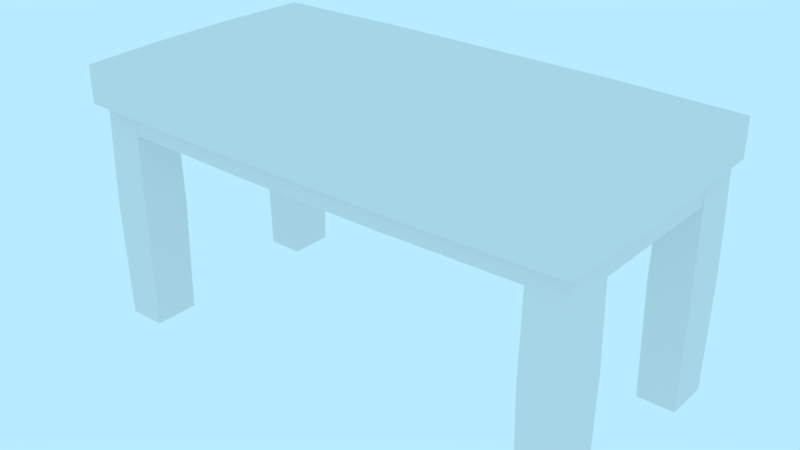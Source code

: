 # Source: prop-table.blend  (saved by Blender 2.79.0; exported with 4.5.12 LTS)
import bpy
from mathutils import Matrix  # noqa: F401  (used for matrix-valued properties, if any)

bpy.ops.wm.read_factory_settings(use_empty=True)
scene = bpy.context.scene
scene.name = 'Scene'

# ---- collections
col_collection_1 = bpy.data.collections.new('Collection 1'); scene.collection.children.link(col_collection_1)

# ---- world
world_world = bpy.data.worlds.new('World'); scene.world = world_world
world_world.color = (0.4794, 0.8327, 1.0)
world_world.use_sun_shadow = False
world_world.sun_shadow_jitter_overblur = 0.0
world_world.cycles.sampling_method = 'MANUAL'

# ---- meshes
me_prop_table = bpy.data.meshes.new('prop-table')
me_prop_table.from_pydata([(-1.0, 1.0, 0.5), (1.0, 1.0, 0.5), (-1.0, 1.0, -0.5), (1.0, 1.0, -0.5), (-1.0, 0.9066, 0.5), (1.0, 0.9066, 0.5), (-1.0, 0.9066, -0.5), (1.0, 0.9066, -0.5), (-1.0, 1.0, -0.1667), (-1.0, 1.0, 0.1667), (1.0, 1.0, 0.1667), (1.0, 1.0, -0.1667), (-1.0, 0.9066, -0.1667), (-1.0, 0.9066, 0.1667), (1.0, 0.9066, 0.1667), (1.0, 0.9066, -0.1667), (-0.5, 1.0, 0.5), (0.0, 1.0, 0.5), (0.5, 1.0, 0.5), (0.5, 1.0, -0.5), (0.0, 1.0, -0.5), (-0.5, 1.0, -0.5), (-0.5, 0.9066, 0.5), (0.0, 0.9066, 0.5), (0.5, 0.9066, 0.5), (0.5, 0.9066, -0.5), (0.0, 0.9066, -0.5), (-0.5, 0.9066, -0.5), (-0.5, 0.9066, 0.1667), (0.0, 0.9066, 0.1667), (0.5, 0.9066, 0.1667), (-0.5, 0.9066, -0.1667), (0.0, 0.9066, -0.1667), (0.5, 0.9066, -0.1667), (0.5, 1.0, 0.1667), (0.0, 1.0, 0.1667), (-0.5, 1.0, 0.1667), (0.5, 1.0, -0.1667), (0.0, 1.0, -0.1667), (-0.5, 1.0, -0.1667), (-0.8831, 0.9066, -0.3345), (0.8831, 0.9066, -0.3345), (-0.8831, 0.9066, -0.4592), (0.8831, 0.9066, -0.4592), (-0.8831, 0.8121, -0.3345), (0.8831, 0.8121, -0.3345), (-0.8831, 0.8121, -0.4592), (0.8831, 0.8121, -0.4592), (0.2944, 0.9066, -0.3345), (-0.2944, 0.9066, -0.3345), (-0.2944, 0.9066, -0.4592), (0.2944, 0.9066, -0.4592), (0.2944, 0.8121, -0.3345), (-0.2944, 0.8121, -0.3345), (-0.2944, 0.8121, -0.4592), (0.2944, 0.8121, -0.4592), (-0.8831, 0.9066, 0.4508), (0.8831, 0.9066, 0.4508), (-0.8831, 0.9066, 0.3262), (0.8831, 0.9066, 0.3262), (-0.8831, 0.8121, 0.4508), (0.8831, 0.8121, 0.4508), (-0.8831, 0.8121, 0.3262), (0.8831, 0.8121, 0.3262), (0.2944, 0.9066, 0.4508), (-0.2944, 0.9066, 0.4508), (-0.2944, 0.9066, 0.3262), (0.2944, 0.9066, 0.3262), (0.2944, 0.8121, 0.4508), (-0.2944, 0.8121, 0.4508), (-0.2944, 0.8121, 0.3262), (0.2944, 0.8121, 0.3262), (0.9776, 0.9066, -0.3345), (0.9776, 0.9066, -0.4592), (0.8831, 0.9066, -0.3345), (0.8831, 0.9066, -0.4592), (0.9776, -0.001288, -0.4592), (0.9776, -0.001288, -0.3345), (0.8831, -0.001288, -0.4592), (0.8831, -0.001288, -0.3345), (0.9776, 0.4526, -0.3345), (0.9776, 0.4526, -0.4592), (0.8831, 0.4526, -0.3345), (0.8831, 0.4526, -0.4592), (-0.8831, 0.9066, -0.3345), (-0.8831, 0.9066, -0.4592), (-0.9776, 0.9066, -0.3345), (-0.9776, 0.9066, -0.4592), (-0.8831, -0.001288, -0.4592), (-0.8831, -0.001288, -0.3345), (-0.9776, -0.001288, -0.4592), (-0.9776, -0.001288, -0.3345), (-0.8831, 0.4526, -0.3345), (-0.8831, 0.4526, -0.4592), (-0.9776, 0.4526, -0.3345), (-0.9776, 0.4526, -0.4592), (0.9776, 0.9066, 0.4508), (0.9776, 0.9066, 0.3262), (0.8831, 0.9066, 0.4508), (0.8831, 0.9066, 0.3262), (0.9776, -0.001288, 0.3262), (0.9776, -0.001288, 0.4508), (0.8831, -0.001288, 0.3262), (0.8831, -0.001288, 0.4508), (0.9776, 0.4526, 0.4508), (0.9776, 0.4526, 0.3262), (0.8831, 0.4526, 0.4508), (0.8831, 0.4526, 0.3262), (-0.8831, 0.9066, 0.4508), (-0.8831, 0.9066, 0.3262), (-0.9776, 0.9066, 0.4508), (-0.9776, 0.9066, 0.3262), (-0.8831, -0.001288, 0.3262), (-0.8831, -0.001288, 0.4508), (-0.9776, -0.001288, 0.3262), (-0.9776, -0.001288, 0.4508), (-0.8831, 0.4526, 0.4508), (-0.8831, 0.4526, 0.3262), (-0.9776, 0.4526, 0.4508), (-0.9776, 0.4526, 0.3262), (0.9776, 0.9066, -0.3345), (0.9776, 0.9066, 0.3262), (0.853, 0.9066, 0.3262), (0.853, 0.9066, -0.3345), (0.9776, 0.8121, -0.3345), (0.9776, 0.8121, 0.3262), (0.853, 0.8121, 0.3262), (0.853, 0.8121, -0.3345), (-0.853, 0.9066, -0.3345), (-0.853, 0.9066, 0.3262), (-0.9776, 0.9066, 0.3262), (-0.9776, 0.9066, -0.3345), (-0.853, 0.8121, -0.3345), (-0.853, 0.8121, 0.3262), (-0.9776, 0.8121, 0.3262), (-0.9776, 0.8121, -0.3345)], [], [(37, 11, 3, 19), (33, 25, 7, 15), (21, 27, 6, 2), (18, 24, 5, 1), (11, 15, 7, 3), (9, 13, 4, 0), (2, 6, 12, 8), (8, 12, 13, 9), (1, 5, 14, 10), (10, 14, 15, 11), (24, 30, 14, 5), (30, 33, 15, 14), (18, 1, 10, 34), (34, 10, 11, 37), (9, 36, 39, 8), (36, 35, 38, 39), (35, 34, 37, 38), (0, 16, 36, 9), (16, 17, 35, 36), (17, 18, 34, 35), (13, 12, 31, 28), (28, 31, 32, 29), (29, 32, 33, 30), (4, 13, 28, 22), (22, 28, 29, 23), (23, 29, 30, 24), (0, 4, 22, 16), (16, 22, 23, 17), (17, 23, 24, 18), (3, 7, 25, 19), (19, 25, 26, 20), (20, 26, 27, 21), (12, 6, 27, 31), (31, 27, 26, 32), (32, 26, 25, 33), (8, 39, 21, 2), (39, 38, 20, 21), (38, 37, 19, 20), (53, 44, 46, 54), (51, 43, 47, 55), (49, 40, 44, 53), (124, 125, 126, 127), (41, 48, 52, 45), (48, 49, 53, 52), (42, 50, 54, 46), (50, 51, 55, 54), (45, 52, 55, 47), (52, 53, 54, 55), (69, 60, 62, 70), (67, 59, 63, 71), (65, 56, 60, 69), (122, 123, 127, 126), (120, 121, 125, 124), (57, 64, 68, 61), (64, 65, 69, 68), (58, 66, 70, 62), (66, 67, 71, 70), (61, 68, 71, 63), (68, 69, 70, 71), (76, 77, 79, 78), (81, 80, 77, 76), (80, 82, 79, 77), (82, 83, 78, 79), (83, 81, 76, 78), (75, 73, 81, 83), (74, 75, 83, 82), (72, 74, 82, 80), (73, 72, 80, 81), (88, 89, 91, 90), (93, 92, 89, 88), (92, 94, 91, 89), (94, 95, 90, 91), (95, 93, 88, 90), (87, 85, 93, 95), (86, 87, 95, 94), (84, 86, 94, 92), (85, 84, 92, 93), (100, 101, 103, 102), (105, 104, 101, 100), (104, 106, 103, 101), (106, 107, 102, 103), (107, 105, 100, 102), (99, 97, 105, 107), (98, 99, 107, 106), (96, 98, 106, 104), (97, 96, 104, 105), (112, 113, 115, 114), (117, 116, 113, 112), (116, 118, 115, 113), (118, 119, 114, 115), (119, 117, 112, 114), (111, 109, 117, 119), (110, 111, 119, 118), (108, 110, 118, 116), (109, 108, 116, 117), (132, 133, 134, 135), (130, 131, 135, 134), (128, 129, 133, 132), (72, 73, 75, 74), (96, 97, 99, 98), (108, 109, 111, 110), (84, 85, 87, 86), (45, 47, 43, 41), (51, 48, 41, 43), (48, 51, 50, 49), (49, 50, 42, 40), (46, 44, 40, 42), (125, 121, 122, 126), (122, 121, 120, 123), (124, 127, 123, 120), (61, 63, 59, 57), (67, 64, 57, 59), (64, 67, 66, 65), (65, 66, 58, 56), (62, 60, 56, 58), (133, 129, 130, 134), (130, 129, 128, 131), (132, 135, 131, 128)])
me_prop_table.polygons.foreach_set('use_smooth', [1, 1, 1, 1, 1, 1, 1, 1, 1, 1, 1, 1, 1, 1, 1, 1, 1, 1, 1, 1, 1, 1, 1, 1, 1, 1, 1, 1, 1, 1, 1, 1, 1, 1, 1, 1, 1, 1, 1, 1, 1, 0, 1, 1, 1, 1, 1, 1, 1, 1, 1, 0, 0, 1, 1, 1, 1, 1, 1, 1, 1, 1, 1, 1, 1, 1, 1, 1, 1, 1, 1, 1, 1, 1, 1, 1, 1, 1, 1, 1, 1, 1, 1, 1, 1, 1, 1, 1, 1, 1, 1, 1, 1, 1, 1, 0, 0, 0, 1, 1, 1, 1, 1, 1, 1, 1, 1, 0, 0, 0, 1, 1, 1, 1, 1, 0, 0, 0])
_k = set([(0, 4), (0, 9), (0, 16), (1, 5), (1, 10), (1, 18), (2, 6), (2, 8), (2, 21), (3, 7), (3, 11), (3, 19), (4, 13), (4, 22), (5, 14), (5, 24), (6, 12), (6, 27), (7, 15), (7, 25), (8, 9), (10, 11), (12, 13), (14, 15), (16, 17), (17, 18), (19, 20), (20, 21), (22, 23), (23, 24), (25, 26), (26, 27), (40, 42), (40, 44), (40, 49), (41, 43), (41, 45), (41, 48), (42, 46), (42, 50), (43, 47), (43, 51), (44, 46), (44, 53), (45, 47), (45, 52), (46, 54), (47, 55), (48, 49), (50, 51), (52, 53), (54, 55), (56, 58), (56, 60), (56, 65), (57, 59), (57, 61), (57, 64), (58, 62), (58, 66), (59, 63), (59, 67), (60, 62), (60, 69), (61, 63), (61, 68), (62, 70), (63, 71), (64, 65), (66, 67), (68, 69), (70, 71), (72, 73), (72, 74), (72, 80), (73, 75), (73, 81), (74, 75), (74, 82), (75, 83), (76, 77), (76, 78), (76, 81), (77, 79), (77, 80), (78, 79), (78, 83), (79, 82), (84, 85), (84, 86), (84, 92), (85, 87), (85, 93), (86, 87), (86, 94), (87, 95), (88, 89), (88, 90), (88, 93), (89, 91), (89, 92), (90, 91), (90, 95), (91, 94), (96, 97), (96, 98), (96, 104), (97, 99), (97, 105), (98, 99), (98, 106), (99, 107), (100, 101), (100, 102), (100, 105), (101, 103), (101, 104), (102, 103), (102, 107), (103, 106), (108, 109), (108, 110), (108, 116), (109, 111), (109, 117), (110, 111), (110, 118), (111, 119), (112, 113), (112, 114), (112, 117), (113, 115), (113, 116), (114, 115), (114, 119), (115, 118)])
me_prop_table.attributes.new('sharp_edge', 'BOOLEAN', 'EDGE').data.foreach_set('value', [ (min(e.vertices), max(e.vertices)) in _k for e in me_prop_table.edges])
_uv = me_prop_table.uv_layers.new(name='UVMap')
_uv.uv.foreach_set('vector', [0.5543, 0.2473, 0.5543, -0.004492, 0.7281, -0.004492, 0.7281, 0.2473, 0.5543, 0.2034, 0.7281, 0.2034, 0.7281, -0.04835, 0.5543, -0.04835, 0.7281, 0.7509, 0.6874, 0.75, 0.6874, 1.002, 0.7281, 1.003, 0.2068, 0.2473, 0.2475, 0.2464, 0.2475, -0.005378, 0.2068, -0.004492, 0.5543, -0.004492, 0.5543, -0.04835, 0.7281, -0.04835, 0.7281, -0.004492, 0.3805, 1.003, 0.3805, 0.9588, 0.2068, 0.9588, 0.2068, 1.003, 0.7281, 1.003, 0.7281, 0.9588, 0.5543, 0.9588, 0.5543, 1.003, 0.5543, 1.003, 0.5543, 0.9588, 0.3805, 0.9588, 0.3805, 1.003, 0.2068, -0.004492, 0.2068, -0.04835, 0.3805, -0.04835, 0.3805, -0.004492, 0.3805, -0.004492, 0.3805, -0.04835, 0.5543, -0.04835, 0.5543, -0.004492, 0.2068, 0.2034, 0.3805, 0.2034, 0.3805, -0.04835, 0.2068, -0.04835, 0.3805, 0.2034, 0.5543, 0.2034, 0.5543, -0.04835, 0.3805, -0.04835, 0.2068, 0.2473, 0.2068, -0.004492, 0.3805, -0.004492, 0.3805, 0.2473, 0.3805, 0.2473, 0.3805, -0.004492, 0.5543, -0.004492, 0.5543, 0.2473, 0.3805, 1.003, 0.3805, 0.7509, 0.5543, 0.7509, 0.5543, 1.003, 0.3805, 0.7509, 0.3805, 0.4991, 0.5543, 0.4991, 0.5543, 0.7509, 0.3805, 0.4991, 0.3805, 0.2473, 0.5543, 0.2473, 0.5543, 0.4991, 0.2068, 1.003, 0.2068, 0.7509, 0.3805, 0.7509, 0.3805, 1.003, 0.2068, 0.7509, 0.2068, 0.4991, 0.3805, 0.4991, 0.3805, 0.7509, 0.2068, 0.4991, 0.2068, 0.2473, 0.3805, 0.2473, 0.3805, 0.4991, 0.3805, 0.9588, 0.5543, 0.9588, 0.5543, 0.707, 0.3805, 0.707, 0.3805, 0.707, 0.5543, 0.707, 0.5543, 0.4552, 0.3805, 0.4552, 0.3805, 0.4552, 0.5543, 0.4552, 0.5543, 0.2034, 0.3805, 0.2034, 0.2068, 0.9588, 0.3805, 0.9588, 0.3805, 0.707, 0.2068, 0.707, 0.2068, 0.707, 0.3805, 0.707, 0.3805, 0.4552, 0.2068, 0.4552, 0.2068, 0.4552, 0.3805, 0.4552, 0.3805, 0.2034, 0.2068, 0.2034, 0.2068, 1.003, 0.2475, 1.002, 0.2475, 0.75, 0.2068, 0.7509, 0.2068, 0.7509, 0.2475, 0.75, 0.2475, 0.4982, 0.2068, 0.4991, 0.2068, 0.4991, 0.2475, 0.4982, 0.2475, 0.2464, 0.2068, 0.2473, 0.7281, -0.004492, 0.6874, -0.005378, 0.6874, 0.2464, 0.7281, 0.2473, 0.7281, 0.2473, 0.6874, 0.2464, 0.6874, 0.4982, 0.7281, 0.4991, 0.7281, 0.4991, 0.6874, 0.4982, 0.6874, 0.75, 0.7281, 0.7509, 0.5543, 0.9588, 0.7281, 0.9588, 0.7281, 0.707, 0.5543, 0.707, 0.5543, 0.707, 0.7281, 0.707, 0.7281, 0.4552, 0.5543, 0.4552, 0.5543, 0.4552, 0.7281, 0.4552, 0.7281, 0.2034, 0.5543, 0.2034, 0.5543, 1.003, 0.5543, 0.7509, 0.7281, 0.7509, 0.7281, 1.003, 0.5543, 0.7509, 0.5543, 0.4991, 0.7281, 0.4991, 0.7281, 0.7509, 0.5543, 0.4991, 0.5543, 0.2473, 0.7281, 0.2473, 0.7281, 0.4991, 0.2413, 0.7158, 0.2413, 1.049, 0.3118, 1.049, 0.3118, 0.7158, 0.4372, 0.3827, 0.4372, 0.04958, 0.3838, 0.04958, 0.3838, 0.3827, 0.4915, 0.7158, 0.4915, 1.049, 0.438, 1.049, 0.438, 0.7158, 0.7424, 0.4234, 0.7424, 0.04958, 0.6719, 0.04958, 0.6719, 0.4234, 0.4915, 0.04958, 0.4915, 0.3827, 0.438, 0.3827, 0.438, 0.04958, 0.4915, 0.3827, 0.4915, 0.7158, 0.438, 0.7158, 0.438, 0.3827, 0.4372, 1.049, 0.4372, 0.7158, 0.3838, 0.7158, 0.3838, 1.049, 0.4372, 0.7158, 0.4372, 0.3827, 0.3838, 0.3827, 0.3838, 0.7158, 0.2413, 0.04958, 0.2413, 0.3827, 0.3118, 0.3827, 0.3118, 0.04958, 0.2413, 0.3827, 0.2413, 0.7158, 0.3118, 0.7158, 0.3118, 0.3827, 0.0988, 0.7158, 0.0988, 1.049, 0.1693, 1.049, 0.1693, 0.7158, 0.5457, 0.3827, 0.5457, 0.04958, 0.4922, 0.04958, 0.4922, 0.3827, 0.5999, 0.7158, 0.5999, 1.049, 0.5464, 1.049, 0.5464, 0.7158, 0.8678, 0.4234, 0.8678, 0.04958, 0.8143, 0.04958, 0.8143, 0.4234, 0.8337, 0.4242, 0.8337, 0.798, 0.7803, 0.798, 0.7803, 0.4242, 0.5999, 0.04958, 0.5999, 0.3827, 0.5464, 0.3827, 0.5464, 0.04958, 0.5999, 0.3827, 0.5999, 0.7158, 0.5464, 0.7158, 0.5464, 0.3827, 0.5457, 1.049, 0.5457, 0.7158, 0.4922, 0.7158, 0.4922, 1.049, 0.5457, 0.7158, 0.5457, 0.3827, 0.4922, 0.3827, 0.4922, 0.7158, 0.0988, 0.04958, 0.0988, 0.3827, 0.1693, 0.3827, 0.1693, 0.04958, 0.0988, 0.3827, 0.0988, 0.7158, 0.1693, 0.7158, 0.1693, 0.3827, 0.6663, 0.6831, 0.6663, 0.6208, 0.6191, 0.6208, 0.6191, 0.6831, 0.4691, 0.6023, 0.4068, 0.6023, 0.4068, 0.3753, 0.4691, 0.3753, 0.7283, 0.6023, 0.6811, 0.6023, 0.6811, 0.3753, 0.7283, 0.3753, 0.4068, 0.6023, 0.4691, 0.6023, 0.4691, 0.3753, 0.4068, 0.3753, 0.6811, 0.6023, 0.7283, 0.6023, 0.7283, 0.3753, 0.6811, 0.3753, 0.6811, 0.8293, 0.7283, 0.8293, 0.7283, 0.6023, 0.6811, 0.6023, 0.4068, 0.8293, 0.4691, 0.8293, 0.4691, 0.6023, 0.4068, 0.6023, 0.7283, 0.8293, 0.6811, 0.8293, 0.6811, 0.6023, 0.7283, 0.6023, 0.4691, 0.8293, 0.4068, 0.8293, 0.4068, 0.6023, 0.4691, 0.6023, 0.5051, 0.5994, 0.5051, 0.5371, 0.4579, 0.5371, 0.4579, 0.5994, 0.3079, 0.5186, 0.2456, 0.5186, 0.2456, 0.2916, 0.3079, 0.2916, 0.5671, 0.5186, 0.5199, 0.5186, 0.5199, 0.2916, 0.5671, 0.2916, 0.2456, 0.5186, 0.3079, 0.5186, 0.3079, 0.2916, 0.2456, 0.2916, 0.5199, 0.5186, 0.5671, 0.5186, 0.5671, 0.2916, 0.5199, 0.2916, 0.5199, 0.7456, 0.5671, 0.7456, 0.5671, 0.5186, 0.5199, 0.5186, 0.2456, 0.7456, 0.3079, 0.7456, 0.3079, 0.5186, 0.2456, 0.5186, 0.5671, 0.7456, 0.5199, 0.7456, 0.5199, 0.5186, 0.5671, 0.5186, 0.3079, 0.7456, 0.2456, 0.7456, 0.2456, 0.5186, 0.3079, 0.5186, 0.9113, 0.3916, 0.9113, 0.3293, 0.864, 0.3293, 0.864, 0.3916, 0.7141, 0.3109, 0.6518, 0.3109, 0.6518, 0.0839, 0.7141, 0.0839, 0.9733, 0.3109, 0.926, 0.3109, 0.926, 0.0839, 0.9733, 0.0839, 0.6518, 0.3109, 0.7141, 0.3109, 0.7141, 0.0839, 0.6518, 0.0839, 0.926, 0.3109, 0.9733, 0.3109, 0.9733, 0.0839, 0.926, 0.0839, 0.926, 0.5378, 0.9733, 0.5378, 0.9733, 0.3109, 0.926, 0.3109, 0.6518, 0.5378, 0.7141, 0.5378, 0.7141, 0.3109, 0.6518, 0.3109, 0.9733, 0.5378, 0.926, 0.5378, 0.926, 0.3109, 0.9733, 0.3109, 0.7141, 0.5378, 0.6518, 0.5378, 0.6518, 0.3109, 0.7141, 0.3109, 0.1216, 0.1991, 0.1216, 0.2614, 0.1689, 0.2614, 0.1689, 0.1991, 0.3188, 0.2799, 0.3811, 0.2799, 0.3811, 0.5068, 0.3188, 0.5068, 0.0596, 0.2799, 0.1068, 0.2799, 0.1068, 0.5068, 0.0596, 0.5068, 0.3811, 0.2799, 0.3188, 0.2799, 0.3188, 0.5068, 0.3811, 0.5068, 0.1068, 0.2799, 0.0596, 0.2799, 0.0596, 0.5068, 0.1068, 0.5068, 0.1068, 0.0529, 0.0596, 0.0529, 0.0596, 0.2799, 0.1068, 0.2799, 0.3811, 0.0529, 0.3188, 0.0529, 0.3188, 0.2799, 0.3811, 0.2799, 0.0596, 0.0529, 0.1068, 0.0529, 0.1068, 0.2799, 0.0596, 0.2799, 0.3188, 0.0529, 0.3811, 0.0529, 0.3811, 0.2799, 0.3188, 0.2799, 0.6711, 0.798, 0.6711, 0.4242, 0.6006, 0.4242, 0.6006, 0.798, 0.7253, 0.798, 0.7253, 0.4242, 0.6719, 0.4242, 0.6719, 0.798, 0.7795, 0.4242, 0.7795, 0.798, 0.7261, 0.798, 0.7261, 0.4242, 0.7666, 0.3155, 0.8039, 0.3155, 0.8039, 0.3437, 0.7666, 0.3437, 0.803, 0.4513, 0.8419, 0.4513, 0.8419, 0.4808, 0.803, 0.4808, 0.4653, 0.4044, 0.4479, 0.4044, 0.4479, 0.3912, 0.4653, 0.3912, 0.08345, 0.2294, 0.1353, 0.2294, 0.1353, 0.2687, 0.08345, 0.2687, 0.8345, 0.5659, 0.8345, 0.4954, 0.888, 0.4954, 0.888, 0.5659, 0.2405, 0.3827, 0.17, 0.3827, 0.17, 0.04958, 0.2405, 0.04958, 0.17, 0.3827, 0.2405, 0.3827, 0.2405, 0.7158, 0.17, 0.7158, 0.17, 0.7158, 0.2405, 0.7158, 0.2405, 1.049, 0.17, 1.049, 0.8345, 0.6379, 0.8345, 0.7084, 0.888, 0.7084, 0.888, 0.6379, 0.8345, 0.4242, 0.888, 0.4242, 0.888, 0.4947, 0.8345, 0.4947, 0.6006, 0.04958, 0.6711, 0.04958, 0.6711, 0.4234, 0.6006, 0.4234, 0.8345, 0.5667, 0.8345, 0.6372, 0.888, 0.6372, 0.888, 0.5667, 0.6006, 0.7988, 0.6711, 0.7988, 0.6711, 0.8523, 0.6006, 0.8523, 0.383, 0.3827, 0.3125, 0.3827, 0.3125, 0.04958, 0.383, 0.04958, 0.3125, 0.3827, 0.383, 0.3827, 0.383, 0.7158, 0.3125, 0.7158, 0.3125, 0.7158, 0.383, 0.7158, 0.383, 1.049, 0.3125, 1.049, 0.7424, 0.7988, 0.6719, 0.7988, 0.6719, 0.8523, 0.7424, 0.8523, 0.8136, 0.7988, 0.8136, 0.8523, 0.7431, 0.8523, 0.7431, 0.7988, 0.7431, 0.04958, 0.8136, 0.04958, 0.8136, 0.4234, 0.7431, 0.4234, 0.8848, 0.7988, 0.8143, 0.7988, 0.8143, 0.8523, 0.8848, 0.8523])
me_prop_table.use_remesh_preserve_volume = False
me_prop_table.use_remesh_preserve_attributes = False
me_prop_table.use_mirror_vertex_groups = False
me_prop_table.update()

# ---- objects
ob_prop_table = bpy.data.objects.new('prop-table', me_prop_table)

# ---- transforms, parenting, visibility, modifiers, constraints
ob_prop_table.location = (0.0, 0.0, 0.0)
ob_prop_table.rotation_euler = (1.571, -0.0, 0.0)
ob_prop_table.lineart.crease_threshold = 0.0
_m = ob_prop_table.modifiers.new('Displace', 'DISPLACE')
_m.strength = 0.1
_m = ob_prop_table.modifiers.new('EdgeSplit', 'EDGE_SPLIT')
_m.use_edge_angle = False

# ---- collection membership
col_collection_1.objects.link(ob_prop_table)

# ---- scene / render settings (as saved in the file)
scene.frame_start = 0; scene.frame_end = 250; scene.frame_set(0)
scene.render.engine = 'BLENDER_EEVEE_NEXT'
scene.render.resolution_percentage = 50
scene.render.fps = 30
scene.render.dither_intensity = 0.0
scene.cycles.use_denoising = False
scene.cycles.samples = 128
scene.cycles.sampling_pattern = 'TABULATED_SOBOL'
scene.cycles.use_adaptive_sampling = False
scene.cycles.use_light_tree = False
scene.cycles.blur_glossy = 0.0
scene.cycles.sample_clamp_indirect = 0.0
scene.view_settings.view_transform = 'Standard'
bpy.context.view_layer.update()

# ---- added for rendering (the .blend has no active camera): camera
cam_auto = bpy.data.cameras.new('AutoCamera')
cam_auto.lens = 50.0
cam_auto.sensor_width = 36.0
cam_auto.clip_end = 1000.0
ob_auto_camera = bpy.data.objects.new('AutoCamera', cam_auto)
scene.collection.objects.link(ob_auto_camera)
ob_auto_camera.location = (2.30431, -2.76577, 2.34794)
ob_auto_camera.rotation_euler = (1.09748, -7.21219e-08, 0.694738)
scene.camera = ob_auto_camera
bpy.context.view_layer.update()
